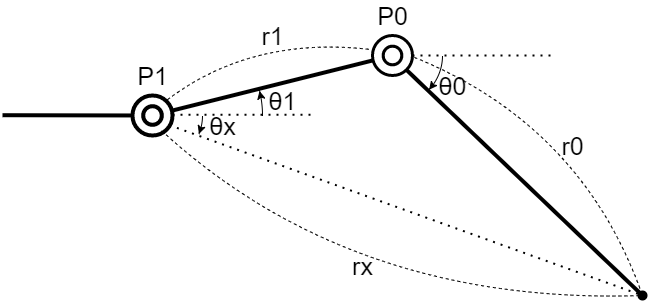

The diagram above was exported from draw.io. Its source (the exported page's mxGraphModel, read from the mxfile embedded in the PNG):
<mxGraphModel dx="864" dy="496" grid="1" gridSize="10" guides="1" tooltips="1" connect="1" arrows="1" fold="1" page="1" pageScale="1" pageWidth="827" pageHeight="1169" math="0" shadow="0">
  <root>
    <mxCell id="0" />
    <mxCell id="1" parent="0" />
    <mxCell id="79" value="" style="endArrow=none;html=1;entryX=0.843;entryY=0.854;entryDx=0;entryDy=0;entryPerimeter=0;strokeWidth=4;startArrow=oval;startFill=1;" edge="1" parent="1" target="77">
      <mxGeometry width="50" height="50" relative="1" as="geometry">
        <mxPoint x="730" y="780" as="sourcePoint" />
        <mxPoint x="480" y="540" as="targetPoint" />
      </mxGeometry>
    </mxCell>
    <mxCell id="76" value="" style="verticalLabelPosition=bottom;verticalAlign=top;html=1;shape=mxgraph.basic.donut;dx=10.67;fillColor=none;strokeWidth=4;" vertex="1" parent="1">
      <mxGeometry x="220" y="580" width="40" height="40" as="geometry" />
    </mxCell>
    <mxCell id="77" value="" style="verticalLabelPosition=bottom;verticalAlign=top;html=1;shape=mxgraph.basic.donut;dx=10.67;fillColor=none;strokeWidth=3;" vertex="1" parent="1">
      <mxGeometry x="460" y="520" width="40" height="40" as="geometry" />
    </mxCell>
    <mxCell id="78" value="" style="endArrow=none;html=1;strokeWidth=4;" edge="1" parent="1" source="76" target="77">
      <mxGeometry width="50" height="50" relative="1" as="geometry">
        <mxPoint x="420" y="630" as="sourcePoint" />
        <mxPoint x="410" y="730" as="targetPoint" />
      </mxGeometry>
    </mxCell>
    <mxCell id="80" value="" style="endArrow=none;html=1;strokeWidth=4;" edge="1" parent="1" target="76">
      <mxGeometry width="50" height="50" relative="1" as="geometry">
        <mxPoint x="90" y="599.7" as="sourcePoint" />
        <mxPoint x="170" y="599.7" as="targetPoint" />
      </mxGeometry>
    </mxCell>
    <mxCell id="83" value="" style="endArrow=none;dashed=1;html=1;dashPattern=1 3;strokeWidth=2;" edge="1" parent="1">
      <mxGeometry width="50" height="50" relative="1" as="geometry">
        <mxPoint x="500" y="539.88" as="sourcePoint" />
        <mxPoint x="640" y="540" as="targetPoint" />
      </mxGeometry>
    </mxCell>
    <mxCell id="84" value="" style="endArrow=none;dashed=1;html=1;dashPattern=1 3;strokeWidth=2;" edge="1" parent="1">
      <mxGeometry width="50" height="50" relative="1" as="geometry">
        <mxPoint x="260" y="599.23" as="sourcePoint" />
        <mxPoint x="400" y="599.35" as="targetPoint" />
      </mxGeometry>
    </mxCell>
    <mxCell id="88" value="" style="verticalLabelPosition=bottom;verticalAlign=top;html=1;shape=mxgraph.basic.arc;startAngle=0.25159149638245415;endAngle=0.375;" vertex="1" parent="1">
      <mxGeometry x="430" y="490" width="100" height="100" as="geometry" />
    </mxCell>
    <mxCell id="91" value="" style="endArrow=classic;html=1;strokeWidth=1;entryX=0.866;entryY=0.842;entryDx=0;entryDy=0;entryPerimeter=0;exitX=0.9;exitY=0.799;exitDx=0;exitDy=0;exitPerimeter=0;" edge="1" parent="1" source="88" target="88">
      <mxGeometry width="50" height="50" relative="1" as="geometry">
        <mxPoint x="540" y="574" as="sourcePoint" />
        <mxPoint x="570" y="550" as="targetPoint" />
      </mxGeometry>
    </mxCell>
    <mxCell id="94" value="" style="endArrow=none;dashed=1;html=1;dashPattern=1 3;strokeWidth=2;exitX=0.922;exitY=0.742;exitDx=0;exitDy=0;exitPerimeter=0;" edge="1" parent="1" source="76">
      <mxGeometry width="50" height="50" relative="1" as="geometry">
        <mxPoint x="430" y="730" as="sourcePoint" />
        <mxPoint x="730" y="780" as="targetPoint" />
      </mxGeometry>
    </mxCell>
    <mxCell id="95" value="" style="verticalLabelPosition=bottom;verticalAlign=top;html=1;shape=mxgraph.basic.arc;startAngle=0.25;endAngle=0.31192674766581696;" vertex="1" parent="1">
      <mxGeometry x="190" y="550" width="100" height="100" as="geometry" />
    </mxCell>
    <mxCell id="96" value="" style="endArrow=classic;html=1;strokeWidth=1;entryX=0.964;entryY=0.684;entryDx=0;entryDy=0;entryPerimeter=0;exitX=0.971;exitY=0.664;exitDx=0;exitDy=0;exitPerimeter=0;" edge="1" parent="1" source="95" target="95">
      <mxGeometry width="50" height="50" relative="1" as="geometry">
        <mxPoint x="300" y="650" as="sourcePoint" />
        <mxPoint x="350" y="600" as="targetPoint" />
      </mxGeometry>
    </mxCell>
    <mxCell id="99" value="" style="curved=1;endArrow=none;html=1;strokeWidth=1;endFill=0;exitX=0.728;exitY=0.881;exitDx=0;exitDy=0;exitPerimeter=0;dashed=1;" edge="1" parent="1" source="76">
      <mxGeometry width="50" height="50" relative="1" as="geometry">
        <mxPoint x="240" y="700" as="sourcePoint" />
        <mxPoint x="730" y="780" as="targetPoint" />
        <Array as="points">
          <mxPoint x="440" y="790" />
        </Array>
      </mxGeometry>
    </mxCell>
    <mxCell id="102" value="&lt;font style=&quot;font-size: 25px&quot;&gt;rx&lt;/font&gt;" style="text;html=1;align=center;verticalAlign=middle;resizable=0;points=[];autosize=1;strokeColor=none;fillColor=none;" vertex="1" parent="1">
      <mxGeometry x="430" y="740" width="40" height="20" as="geometry" />
    </mxCell>
    <mxCell id="103" value="" style="curved=1;endArrow=none;html=1;strokeWidth=1;endFill=0;dashed=1;exitX=1.047;exitY=0.547;exitDx=0;exitDy=0;exitPerimeter=0;" edge="1" parent="1" source="77">
      <mxGeometry width="50" height="50" relative="1" as="geometry">
        <mxPoint x="590" y="580" as="sourcePoint" />
        <mxPoint x="730" y="780" as="targetPoint" />
        <Array as="points">
          <mxPoint x="670" y="610" />
        </Array>
      </mxGeometry>
    </mxCell>
    <mxCell id="104" value="" style="curved=1;endArrow=none;html=1;strokeWidth=1;endFill=0;dashed=1;entryX=-0.022;entryY=0.353;entryDx=0;entryDy=0;entryPerimeter=0;exitX=0.87;exitY=0.108;exitDx=0;exitDy=0;exitPerimeter=0;" edge="1" parent="1" source="76" target="77">
      <mxGeometry width="50" height="50" relative="1" as="geometry">
        <mxPoint x="260" y="580" as="sourcePoint" />
        <mxPoint x="390" y="530" as="targetPoint" />
        <Array as="points">
          <mxPoint x="340" y="520" />
        </Array>
      </mxGeometry>
    </mxCell>
    <mxCell id="105" value="&lt;font style=&quot;font-size: 25px&quot;&gt;r0&lt;/font&gt;" style="text;html=1;align=center;verticalAlign=middle;resizable=0;points=[];autosize=1;strokeColor=none;fillColor=none;" vertex="1" parent="1">
      <mxGeometry x="640" y="620" width="40" height="20" as="geometry" />
    </mxCell>
    <mxCell id="109" value="&lt;font style=&quot;font-size: 25px&quot;&gt;r1&lt;/font&gt;" style="text;html=1;align=center;verticalAlign=middle;resizable=0;points=[];autosize=1;strokeColor=none;fillColor=none;" vertex="1" parent="1">
      <mxGeometry x="340" y="510" width="40" height="20" as="geometry" />
    </mxCell>
    <mxCell id="110" value="&lt;span style=&quot;font-size: 25px&quot;&gt;θ0&lt;/span&gt;" style="text;html=1;align=center;verticalAlign=middle;resizable=0;points=[];autosize=1;strokeColor=none;fillColor=none;" vertex="1" parent="1">
      <mxGeometry x="520" y="560" width="40" height="20" as="geometry" />
    </mxCell>
    <mxCell id="111" value="&lt;span style=&quot;font-size: 25px&quot;&gt;θ1&lt;/span&gt;" style="text;html=1;align=center;verticalAlign=middle;resizable=0;points=[];autosize=1;strokeColor=none;fillColor=none;" vertex="1" parent="1">
      <mxGeometry x="350" y="575" width="40" height="20" as="geometry" />
    </mxCell>
    <mxCell id="112" value="&lt;span style=&quot;font-size: 25px&quot;&gt;θx&lt;/span&gt;" style="text;html=1;align=center;verticalAlign=middle;resizable=0;points=[];autosize=1;strokeColor=none;fillColor=none;" vertex="1" parent="1">
      <mxGeometry x="290" y="600" width="40" height="20" as="geometry" />
    </mxCell>
    <mxCell id="118" value="&lt;span style=&quot;font-size: 25px&quot;&gt;P0&lt;/span&gt;" style="text;html=1;align=center;verticalAlign=middle;resizable=0;points=[];autosize=1;strokeColor=none;fillColor=none;" vertex="1" parent="1">
      <mxGeometry x="455" y="490" width="50" height="20" as="geometry" />
    </mxCell>
    <mxCell id="119" value="&lt;span style=&quot;font-size: 25px&quot;&gt;P1&lt;/span&gt;" style="text;html=1;align=center;verticalAlign=middle;resizable=0;points=[];autosize=1;strokeColor=none;fillColor=none;" vertex="1" parent="1">
      <mxGeometry x="215" y="550" width="50" height="20" as="geometry" />
    </mxCell>
    <mxCell id="120" value="" style="verticalLabelPosition=bottom;verticalAlign=top;html=1;shape=mxgraph.basic.arc;startAngle=0.21101043481131537;endAngle=0.25;" vertex="1" parent="1">
      <mxGeometry x="140" y="495" width="210" height="210" as="geometry" />
    </mxCell>
    <mxCell id="121" value="" style="endArrow=classic;html=1;dashed=1;fontSize=25;strokeWidth=1;entryX=0.986;entryY=0.383;entryDx=0;entryDy=0;entryPerimeter=0;exitX=0.991;exitY=0.406;exitDx=0;exitDy=0;exitPerimeter=0;" edge="1" parent="1" source="120" target="120">
      <mxGeometry width="50" height="50" relative="1" as="geometry">
        <mxPoint x="360" y="590" as="sourcePoint" />
        <mxPoint x="400" y="580" as="targetPoint" />
      </mxGeometry>
    </mxCell>
  </root>
</mxGraphModel>